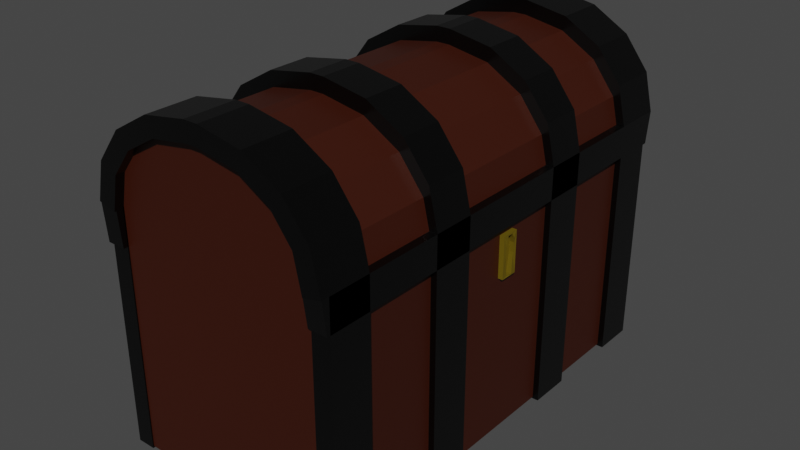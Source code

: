 # Source: Coffre_pirate.blend  (saved by Blender 3.5.10; exported with 4.5.12 LTS)
import bpy
from mathutils import Matrix  # noqa: F401  (used for matrix-valued properties, if any)

bpy.ops.wm.read_factory_settings(use_empty=True)
scene = bpy.context.scene
scene.name = 'Scene'

# ---- collections
col_collection = bpy.data.collections.new('Collection'); scene.collection.children.link(col_collection)

# ---- materials (node trees are filled in below, after node groups)
mat_material_004 = bpy.data.materials.new('Material.004')
mat_material_004.use_transparent_shadow = False
mat_material_003 = bpy.data.materials.new('Material.003')
mat_material_003.use_transparent_shadow = False
mat_material_005 = bpy.data.materials.new('Material.005')
mat_material_005.use_transparent_shadow = False

# ---- material node trees
mat_material_004.use_nodes = True; mat_material_004.node_tree.nodes.clear()
_N = mat_material_004.node_tree.nodes; _L = mat_material_004.node_tree.links
n0 = _N.new('ShaderNodeBsdfPrincipled'); n0.name = 'Principled BSDF'; n0.location = (10, 300)
n0.distribution = 'GGX'
n0.subsurface_method = 'RANDOM_WALK_SKIN'
n0.inputs[0].default_value = (0.04057, 0.005259, 0.0, 1.0)
n0.inputs[3].default_value = 1.45
n0.inputs[27].default_value = (0.0, 0.0, 0.0, 1.0)
n0.inputs[28].default_value = 1.0
n1 = _N.new('ShaderNodeOutputMaterial'); n1.name = 'Material Output'; n1.location = (300, 300)
_L.new(n0.outputs[0], n1.inputs[0])
n1.is_active_output = True
mat_material_003.use_nodes = True; mat_material_003.node_tree.nodes.clear()
_N = mat_material_003.node_tree.nodes; _L = mat_material_003.node_tree.links
n0 = _N.new('ShaderNodeBsdfPrincipled'); n0.name = 'Principled BSDF'; n0.location = (35, 297)
n0.distribution = 'GGX'
n0.subsurface_method = 'RANDOM_WALK_SKIN'
n0.inputs[0].default_value = (0.0, 0.0, 0.0, 1.0)
n0.inputs[2].default_value = 0.3045
n0.inputs[3].default_value = 1.45
n0.inputs[27].default_value = (0.0, 0.0, 0.0, 1.0)
n0.inputs[28].default_value = 1.0
n1 = _N.new('ShaderNodeOutputMaterial'); n1.name = 'Material Output'; n1.location = (325, 297)
_L.new(n0.outputs[0], n1.inputs[0])
n1.is_active_output = True
mat_material_005.use_nodes = True; mat_material_005.node_tree.nodes.clear()
_N = mat_material_005.node_tree.nodes; _L = mat_material_005.node_tree.links
n0 = _N.new('ShaderNodeBsdfPrincipled'); n0.name = 'Principled BSDF'; n0.location = (10, 300)
n0.distribution = 'GGX'
n0.subsurface_method = 'RANDOM_WALK_SKIN'
n0.inputs[0].default_value = (0.1856, 0.1283, 0.0, 1.0)
n0.inputs[1].default_value = 0.4409
n0.inputs[2].default_value = 0.7
n0.inputs[3].default_value = 1.45
n0.inputs[27].default_value = (0.0, 0.0, 0.0, 1.0)
n0.inputs[28].default_value = 1.0
n1 = _N.new('ShaderNodeOutputMaterial'); n1.name = 'Material Output'; n1.location = (300, 300)
_L.new(n0.outputs[0], n1.inputs[0])
n1.is_active_output = True

# ---- world
world_world = bpy.data.worlds.new('World'); scene.world = world_world
world_world.use_nodes = True; world_world.node_tree.nodes.clear()
_N = world_world.node_tree.nodes; _L = world_world.node_tree.links
n0 = _N.new('ShaderNodeOutputWorld'); n0.name = 'World Output'; n0.location = (300, 300)
n1 = _N.new('ShaderNodeBackground'); n1.name = 'Background'; n1.location = (10, 300)
n1.inputs[0].default_value = (0.05088, 0.05088, 0.05088, 1.0)
_L.new(n1.outputs[0], n0.inputs[0])
n0.is_active_output = True
world_world.color = (0.05088, 0.05088, 0.05088)
world_world.use_sun_shadow = False
world_world.sun_shadow_jitter_overblur = 0.0

# ---- meshes
me_cube_003 = bpy.data.meshes.new('Cube.003')
me_cube_003.from_pydata([(-1.0, -1.0, -1.0), (-1.0, -1.0, 1.0), (-1.0, 1.0, -1.0), (-1.0, 1.0, 1.0), (1.0, -1.0, -1.0), (1.0, -1.0, 1.0), (1.0, 1.0, -1.0), (1.0, 1.0, 1.0), (-0.05873, -1.0, 1.817), (-1.0, -1.0, 1.0), (-0.4189, -1.0, 1.755), (-0.7243, -1.0, 1.578), (-0.9283, -1.0, 1.313), (-1.0, 1.0, 1.0), (-0.05873, 1.0, 1.817), (-0.9283, 1.0, 1.313), (-0.7243, 1.0, 1.578), (-0.4189, 1.0, 1.755), (0.05873, 1.0, 1.817), (1.0, 1.0, 1.0), (0.4189, 1.0, 1.755), (0.7243, 1.0, 1.578), (0.9283, 1.0, 1.313), (1.0, -1.0, 1.0), (0.05873, -1.0, 1.817), (0.9283, -1.0, 1.313), (0.7243, -1.0, 1.578), (0.4189, -1.0, 1.755), (-1.0, 0.8182, -1.0), (-1.0, 0.6364, -1.0), (-1.0, 0.4545, -1.0), (-1.0, 0.2727, -1.0), (-1.0, 0.09091, -1.0), (-1.0, -0.09091, -1.0), (-1.0, -0.2727, -1.0), (-1.0, -0.4545, -1.0), (-1.0, -0.6364, -1.0), (-1.0, -0.8182, -1.0), (-1.0, -0.8182, 1.0), (-1.0, -0.6364, 1.0), (-1.0, -0.4545, 1.0), (-1.0, -0.2727, 1.0), (-1.0, -0.09091, 1.0), (-1.0, 0.09091, 1.0), (-1.0, 0.2727, 1.0), (-1.0, 0.4545, 1.0), (-1.0, 0.6364, 1.0), (-1.0, 0.8182, 1.0), (1.0, -0.8182, -1.0), (1.0, -0.6364, -1.0), (1.0, -0.4545, -1.0), (1.0, -0.2727, -1.0), (1.0, -0.09091, -1.0), (1.0, 0.09091, -1.0), (1.0, 0.2727, -1.0), (1.0, 0.4545, -1.0), (1.0, 0.6364, -1.0), (1.0, 0.8182, -1.0), (1.0, 0.8182, 1.0), (1.0, 0.6364, 1.0), (1.0, 0.4545, 1.0), (1.0, 0.2727, 1.0), (1.0, 0.09091, 1.0), (1.0, -0.09091, 1.0), (1.0, -0.2727, 1.0), (1.0, -0.4545, 1.0), (1.0, -0.6364, 1.0), (1.0, -0.8182, 1.0), (-0.05873, -0.8182, 1.817), (-0.05873, -0.6364, 1.817), (-0.05873, -0.4545, 1.817), (-0.05873, -0.2727, 1.817), (-0.05873, -0.09091, 1.817), (-0.05873, 0.09091, 1.817), (-0.05873, 0.2727, 1.817), (-0.05873, 0.4545, 1.817), (-0.05873, 0.6364, 1.817), (-0.05873, 0.8182, 1.817), (-0.4189, 0.8182, 1.755), (-0.4189, 0.6364, 1.755), (-0.4189, 0.4545, 1.755), (-0.4189, 0.2727, 1.755), (-0.4189, 0.09091, 1.755), (-0.4189, -0.09091, 1.755), (-0.4189, -0.2727, 1.755), (-0.4189, -0.4545, 1.755), (-0.4189, -0.6364, 1.755), (-0.4189, -0.8182, 1.755), (-0.7243, 0.8182, 1.578), (-0.7243, 0.6364, 1.578), (-0.7243, 0.4545, 1.578), (-0.7243, 0.2727, 1.578), (-0.7243, 0.09091, 1.578), (-0.7243, -0.09091, 1.578), (-0.7243, -0.2727, 1.578), (-0.7243, -0.4545, 1.578), (-0.7243, -0.6364, 1.578), (-0.7243, -0.8182, 1.578), (-0.9283, 0.8182, 1.313), (-0.9283, 0.6364, 1.313), (-0.9283, 0.4545, 1.313), (-0.9283, 0.2727, 1.313), (-0.9283, 0.09091, 1.313), (-0.9283, -0.09091, 1.313), (-0.9283, -0.2727, 1.313), (-0.9283, -0.4545, 1.313), (-0.9283, -0.6364, 1.313), (-0.9283, -0.8182, 1.313), (-1.0, 0.8182, 1.0), (-1.0, 0.6364, 1.0), (-1.0, 0.4545, 1.0), (-1.0, 0.2727, 1.0), (-1.0, 0.09091, 1.0), (-1.0, -0.09091, 1.0), (-1.0, -0.2727, 1.0), (-1.0, -0.4545, 1.0), (-1.0, -0.6364, 1.0), (-1.0, -0.8182, 1.0), (0.05873, 0.8182, 1.817), (0.05873, 0.6364, 1.817), (0.05873, 0.4545, 1.817), (0.05873, 0.2727, 1.817), (0.05873, 0.09091, 1.817), (0.05873, -0.09091, 1.817), (0.05873, -0.2727, 1.817), (0.05873, -0.4545, 1.817), (0.05873, -0.6364, 1.817), (0.05873, -0.8182, 1.817), (0.4189, -0.8182, 1.755), (0.4189, -0.6364, 1.755), (0.4189, -0.4545, 1.755), (0.4189, -0.2727, 1.755), (0.4189, -0.09091, 1.755), (0.4189, 0.09091, 1.755), (0.4189, 0.2727, 1.755), (0.4189, 0.4545, 1.755), (0.4189, 0.6364, 1.755), (0.4189, 0.8182, 1.755), (0.7243, -0.8182, 1.578), (0.7243, -0.6364, 1.578), (0.7243, -0.4545, 1.578), (0.7243, -0.2727, 1.578), (0.7243, -0.09091, 1.578), (0.7243, 0.09091, 1.578), (0.7243, 0.2727, 1.578), (0.7243, 0.4545, 1.578), (0.7243, 0.6364, 1.578), (0.7243, 0.8182, 1.578), (0.9283, -0.8182, 1.313), (0.9283, -0.6364, 1.313), (0.9283, -0.4545, 1.313), (0.9283, -0.2727, 1.313), (0.9283, -0.09091, 1.313), (0.9283, 0.09091, 1.313), (0.9283, 0.2727, 1.313), (0.9283, 0.4545, 1.313), (0.9283, 0.6364, 1.313), (0.9283, 0.8182, 1.313), (1.0, -0.8182, 1.0), (1.0, -0.6364, 1.0), (1.0, -0.4545, 1.0), (1.0, -0.2727, 1.0), (1.0, -0.09091, 1.0), (1.0, 0.09091, 1.0), (1.0, 0.2727, 1.0), (1.0, 0.4545, 1.0), (1.0, 0.6364, 1.0), (1.0, 0.8182, 1.0), (1.0, 0.04064, 0.3841), (1.0, 0.04064, 0.7404), (1.0, -0.04064, 0.7404), (1.0, -0.04064, 0.3841)], [], [(28, 47, 3, 2), (2, 3, 7, 6), (48, 67, 5, 4), (4, 5, 1, 0), (37, 48, 4, 0), (7, 3, 13, 15, 16, 17, 14, 18, 20, 21, 22, 19), (1, 5, 23, 25, 26, 27, 24, 8, 10, 11, 12, 9), (58, 7, 19, 167), (127, 68, 8, 24), (77, 14, 17, 78), (78, 17, 16, 88), (88, 16, 15, 98), (98, 15, 13, 108), (127, 24, 27, 128), (128, 27, 26, 138), (138, 26, 25, 148), (148, 25, 23, 158), (38, 1, 9, 117), (3, 47, 108, 13), (47, 46, 109, 108), (46, 45, 110, 109), (45, 44, 111, 110), (44, 43, 112, 111), (43, 42, 113, 112), (42, 41, 114, 113), (41, 40, 115, 114), (40, 39, 116, 115), (39, 38, 117, 116), (22, 157, 167, 19), (157, 156, 166, 167), (156, 155, 165, 166), (155, 154, 164, 165), (154, 153, 163, 164), (153, 152, 162, 163), (152, 151, 161, 162), (151, 150, 160, 161), (150, 149, 159, 160), (149, 148, 158, 159), (21, 147, 157, 22), (147, 146, 156, 157), (146, 145, 155, 156), (145, 144, 154, 155), (144, 143, 153, 154), (143, 142, 152, 153), (142, 141, 151, 152), (141, 140, 150, 151), (140, 139, 149, 150), (139, 138, 148, 149), (20, 137, 147, 21), (137, 136, 146, 147), (136, 135, 145, 146), (135, 134, 144, 145), (134, 133, 143, 144), (133, 132, 142, 143), (132, 131, 141, 142), (131, 130, 140, 141), (130, 129, 139, 140), (129, 128, 138, 139), (18, 118, 137, 20), (118, 119, 136, 137), (119, 120, 135, 136), (120, 121, 134, 135), (121, 122, 133, 134), (122, 123, 132, 133), (123, 124, 131, 132), (124, 125, 130, 131), (125, 126, 129, 130), (126, 127, 128, 129), (12, 107, 117, 9), (107, 106, 116, 117), (106, 105, 115, 116), (105, 104, 114, 115), (104, 103, 113, 114), (103, 102, 112, 113), (102, 101, 111, 112), (101, 100, 110, 111), (100, 99, 109, 110), (99, 98, 108, 109), (11, 97, 107, 12), (97, 96, 106, 107), (96, 95, 105, 106), (95, 94, 104, 105), (94, 93, 103, 104), (93, 92, 102, 103), (92, 91, 101, 102), (91, 90, 100, 101), (90, 89, 99, 100), (89, 88, 98, 99), (10, 87, 97, 11), (87, 86, 96, 97), (86, 85, 95, 96), (85, 84, 94, 95), (84, 83, 93, 94), (83, 82, 92, 93), (82, 81, 91, 92), (81, 80, 90, 91), (80, 79, 89, 90), (79, 78, 88, 89), (8, 68, 87, 10), (68, 69, 86, 87), (69, 70, 85, 86), (70, 71, 84, 85), (71, 72, 83, 84), (72, 73, 82, 83), (73, 74, 81, 82), (74, 75, 80, 81), (75, 76, 79, 80), (76, 77, 78, 79), (18, 14, 77, 118), (118, 77, 76, 119), (119, 76, 75, 120), (120, 75, 74, 121), (121, 74, 73, 122), (122, 73, 72, 123), (123, 72, 71, 124), (124, 71, 70, 125), (125, 70, 69, 126), (126, 69, 68, 127), (5, 67, 158, 23), (67, 66, 159, 158), (66, 65, 160, 159), (65, 64, 161, 160), (64, 63, 162, 161), (63, 62, 163, 162), (62, 61, 164, 163), (61, 60, 165, 164), (60, 59, 166, 165), (59, 58, 167, 166), (2, 6, 57, 28), (28, 57, 56, 29), (29, 56, 55, 30), (30, 55, 54, 31), (31, 54, 53, 32), (32, 53, 52, 33), (33, 52, 51, 34), (34, 51, 50, 35), (35, 50, 49, 36), (36, 49, 48, 37), (6, 7, 58, 57), (57, 58, 59, 56), (56, 59, 60, 55), (55, 60, 61, 54), (54, 61, 62, 53), (52, 63, 64, 51), (51, 64, 65, 50), (50, 65, 66, 49), (49, 66, 67, 48), (0, 1, 38, 37), (37, 38, 39, 36), (36, 39, 40, 35), (35, 40, 41, 34), (34, 41, 42, 33), (33, 42, 43, 32), (32, 43, 44, 31), (31, 44, 45, 30), (30, 45, 46, 29), (29, 46, 47, 28), (53, 62, 169, 168), (62, 63, 170, 169), (63, 52, 171, 170), (52, 53, 168, 171)])
_uv = me_cube_003.uv_layers.new(name='UVMap')
_uv.uv.foreach_set('vector', [0.375, 0.2273, 0.625, 0.2273, 0.625, 0.25, 0.375, 0.25, 0.375, 0.25, 0.625, 0.25, 0.625, 0.5, 0.375, 0.5, 0.375, 0.7273, 0.625, 0.7273, 0.625, 0.75, 0.375, 0.75, 0.375, 0.75, 0.625, 0.75, 0.625, 1.0, 0.375, 1.0, 0.125, 0.7273, 0.375, 0.7273, 0.375, 0.75, 0.125, 0.75, 0.625, 0.5, 0.625, 0.25, 0.625, 0.25, 0.625, 0.259, 0.625, 0.2845, 0.625, 0.3226, 0.625, 0.3677, 0.625, 0.3823, 0.625, 0.4274, 0.625, 0.4655, 0.625, 0.491, 0.625, 0.5, 0.625, 1.0, 0.625, 0.75, 0.625, 0.75, 0.625, 0.759, 0.625, 0.7845, 0.625, 0.8226, 0.625, 0.8677, 0.625, 0.8823, 0.625, 0.9274, 0.625, 0.9655, 0.625, 0.991, 0.625, 1.0, 0.625, 0.5227, 0.625, 0.5, 0.625, 0.5, 0.625, 0.5227, 0.7427, 0.7273, 0.7573, 0.7273, 0.7573, 0.75, 0.7427, 0.75, 0.7573, 0.5227, 0.7573, 0.5, 0.8024, 0.5, 0.8024, 0.5227, 0.8024, 0.5227, 0.8024, 0.5, 0.875, 0.5, 0.875, 0.5227, 0.625, 0.2273, 0.625, 0.25, 0.625, 0.25, 0.625, 0.2273, 0.625, 0.2273, 0.625, 0.25, 0.625, 0.25, 0.625, 0.2273, 0.7427, 0.7273, 0.7427, 0.75, 0.6976, 0.75, 0.6976, 0.7273, 0.6976, 0.7273, 0.6976, 0.75, 0.625, 0.75, 0.625, 0.7273, 0.625, 0.7273, 0.625, 0.75, 0.625, 0.75, 0.625, 0.7273, 0.625, 0.7273, 0.625, 0.75, 0.625, 0.75, 0.625, 0.7273, 0.625, 0.02273, 0.625, 0.0, 0.625, 0.0, 0.625, 0.02273, 0.625, 0.25, 0.625, 0.2273, 0.625, 0.2273, 0.625, 0.25, 0.625, 0.2273, 0.625, 0.2045, 0.625, 0.2045, 0.625, 0.2273, 0.625, 0.2045, 0.625, 0.1818, 0.625, 0.1818, 0.625, 0.2045, 0.625, 0.1818, 0.625, 0.1591, 0.625, 0.1591, 0.625, 0.1818, 0.625, 0.1591, 0.625, 0.1364, 0.625, 0.1364, 0.625, 0.1591, 0.625, 0.1364, 0.625, 0.1136, 0.625, 0.1136, 0.625, 0.1364, 0.625, 0.1136, 0.625, 0.09091, 0.625, 0.09091, 0.625, 0.1136, 0.625, 0.09091, 0.625, 0.06818, 0.625, 0.06818, 0.625, 0.09091, 0.625, 0.06818, 0.625, 0.04545, 0.625, 0.04545, 0.625, 0.06818, 0.625, 0.04545, 0.625, 0.02273, 0.625, 0.02273, 0.625, 0.04545, 0.625, 0.5, 0.625, 0.5227, 0.625, 0.5227, 0.625, 0.5, 0.625, 0.5227, 0.625, 0.5455, 0.625, 0.5455, 0.625, 0.5227, 0.625, 0.5455, 0.625, 0.5682, 0.625, 0.5682, 0.625, 0.5455, 0.625, 0.5682, 0.625, 0.5909, 0.625, 0.5909, 0.625, 0.5682, 0.625, 0.5909, 0.625, 0.6136, 0.625, 0.6136, 0.625, 0.5909, 0.625, 0.6136, 0.625, 0.6364, 0.625, 0.6364, 0.625, 0.6136, 0.625, 0.6364, 0.625, 0.6591, 0.625, 0.6591, 0.625, 0.6364, 0.625, 0.6591, 0.625, 0.6818, 0.625, 0.6818, 0.625, 0.6591, 0.625, 0.6818, 0.625, 0.7045, 0.625, 0.7045, 0.625, 0.6818, 0.625, 0.7045, 0.625, 0.7273, 0.625, 0.7273, 0.625, 0.7045, 0.625, 0.5, 0.625, 0.5227, 0.625, 0.5227, 0.625, 0.5, 0.625, 0.5227, 0.625, 0.5455, 0.625, 0.5455, 0.625, 0.5227, 0.625, 0.5455, 0.625, 0.5682, 0.625, 0.5682, 0.625, 0.5455, 0.625, 0.5682, 0.625, 0.5909, 0.625, 0.5909, 0.625, 0.5682, 0.625, 0.5909, 0.625, 0.6136, 0.625, 0.6136, 0.625, 0.5909, 0.625, 0.6136, 0.625, 0.6364, 0.625, 0.6364, 0.625, 0.6136, 0.625, 0.6364, 0.625, 0.6591, 0.625, 0.6591, 0.625, 0.6364, 0.625, 0.6591, 0.625, 0.6818, 0.625, 0.6818, 0.625, 0.6591, 0.625, 0.6818, 0.625, 0.7045, 0.625, 0.7045, 0.625, 0.6818, 0.625, 0.7045, 0.625, 0.7273, 0.625, 0.7273, 0.625, 0.7045, 0.6976, 0.5, 0.6976, 0.5227, 0.625, 0.5227, 0.625, 0.5, 0.6976, 0.5227, 0.6976, 0.5455, 0.625, 0.5455, 0.625, 0.5227, 0.6976, 0.5455, 0.6976, 0.5682, 0.625, 0.5682, 0.625, 0.5455, 0.6976, 0.5682, 0.6976, 0.5909, 0.625, 0.5909, 0.625, 0.5682, 0.6976, 0.5909, 0.6976, 0.6136, 0.625, 0.6136, 0.625, 0.5909, 0.6976, 0.6136, 0.6976, 0.6364, 0.625, 0.6364, 0.625, 0.6136, 0.6976, 0.6364, 0.6976, 0.6591, 0.625, 0.6591, 0.625, 0.6364, 0.6976, 0.6591, 0.6976, 0.6818, 0.625, 0.6818, 0.625, 0.6591, 0.6976, 0.6818, 0.6976, 0.7045, 0.625, 0.7045, 0.625, 0.6818, 0.6976, 0.7045, 0.6976, 0.7273, 0.625, 0.7273, 0.625, 0.7045, 0.7427, 0.5, 0.7427, 0.5227, 0.6976, 0.5227, 0.6976, 0.5, 0.7427, 0.5227, 0.7427, 0.5455, 0.6976, 0.5455, 0.6976, 0.5227, 0.7427, 0.5455, 0.7427, 0.5682, 0.6976, 0.5682, 0.6976, 0.5455, 0.7427, 0.5682, 0.7427, 0.5909, 0.6976, 0.5909, 0.6976, 0.5682, 0.7427, 0.5909, 0.7427, 0.6136, 0.6976, 0.6136, 0.6976, 0.5909, 0.7427, 0.6136, 0.7427, 0.6364, 0.6976, 0.6364, 0.6976, 0.6136, 0.7427, 0.6364, 0.7427, 0.6591, 0.6976, 0.6591, 0.6976, 0.6364, 0.7427, 0.6591, 0.7427, 0.6818, 0.6976, 0.6818, 0.6976, 0.6591, 0.7427, 0.6818, 0.7427, 0.7045, 0.6976, 0.7045, 0.6976, 0.6818, 0.7427, 0.7045, 0.7427, 0.7273, 0.6976, 0.7273, 0.6976, 0.7045, 0.625, 0.0, 0.625, 0.02273, 0.625, 0.02273, 0.625, 0.0, 0.625, 0.02273, 0.625, 0.04545, 0.625, 0.04545, 0.625, 0.02273, 0.625, 0.04545, 0.625, 0.06818, 0.625, 0.06818, 0.625, 0.04545, 0.625, 0.06818, 0.625, 0.09091, 0.625, 0.09091, 0.625, 0.06818, 0.625, 0.09091, 0.625, 0.1136, 0.625, 0.1136, 0.625, 0.09091, 0.625, 0.1136, 0.625, 0.1364, 0.625, 0.1364, 0.625, 0.1136, 0.625, 0.1364, 0.625, 0.1591, 0.625, 0.1591, 0.625, 0.1364, 0.625, 0.1591, 0.625, 0.1818, 0.625, 0.1818, 0.625, 0.1591, 0.625, 0.1818, 0.625, 0.2045, 0.625, 0.2045, 0.625, 0.1818, 0.625, 0.2045, 0.625, 0.2273, 0.625, 0.2273, 0.625, 0.2045, 0.625, 0.0, 0.625, 0.02273, 0.625, 0.02273, 0.625, 0.0, 0.625, 0.02273, 0.625, 0.04545, 0.625, 0.04545, 0.625, 0.02273, 0.625, 0.04545, 0.625, 0.06818, 0.625, 0.06818, 0.625, 0.04545, 0.625, 0.06818, 0.625, 0.09091, 0.625, 0.09091, 0.625, 0.06818, 0.625, 0.09091, 0.625, 0.1136, 0.625, 0.1136, 0.625, 0.09091, 0.625, 0.1136, 0.625, 0.1364, 0.625, 0.1364, 0.625, 0.1136, 0.625, 0.1364, 0.625, 0.1591, 0.625, 0.1591, 0.625, 0.1364, 0.625, 0.1591, 0.625, 0.1818, 0.625, 0.1818, 0.625, 0.1591, 0.625, 0.1818, 0.625, 0.2045, 0.625, 0.2045, 0.625, 0.1818, 0.625, 0.2045, 0.625, 0.2273, 0.625, 0.2273, 0.625, 0.2045, 0.8024, 0.75, 0.8024, 0.7273, 0.875, 0.7273, 0.875, 0.75, 0.8024, 0.7273, 0.8024, 0.7045, 0.875, 0.7045, 0.875, 0.7273, 0.8024, 0.7045, 0.8024, 0.6818, 0.875, 0.6818, 0.875, 0.7045, 0.8024, 0.6818, 0.8024, 0.6591, 0.875, 0.6591, 0.875, 0.6818, 0.8024, 0.6591, 0.8024, 0.6364, 0.875, 0.6364, 0.875, 0.6591, 0.8024, 0.6364, 0.8024, 0.6136, 0.875, 0.6136, 0.875, 0.6364, 0.8024, 0.6136, 0.8024, 0.5909, 0.875, 0.5909, 0.875, 0.6136, 0.8024, 0.5909, 0.8024, 0.5682, 0.875, 0.5682, 0.875, 0.5909, 0.8024, 0.5682, 0.8024, 0.5455, 0.875, 0.5455, 0.875, 0.5682, 0.8024, 0.5455, 0.8024, 0.5227, 0.875, 0.5227, 0.875, 0.5455, 0.7573, 0.75, 0.7573, 0.7273, 0.8024, 0.7273, 0.8024, 0.75, 0.7573, 0.7273, 0.7573, 0.7045, 0.8024, 0.7045, 0.8024, 0.7273, 0.7573, 0.7045, 0.7573, 0.6818, 0.8024, 0.6818, 0.8024, 0.7045, 0.7573, 0.6818, 0.7573, 0.6591, 0.8024, 0.6591, 0.8024, 0.6818, 0.7573, 0.6591, 0.7573, 0.6364, 0.8024, 0.6364, 0.8024, 0.6591, 0.7573, 0.6364, 0.7573, 0.6136, 0.8024, 0.6136, 0.8024, 0.6364, 0.7573, 0.6136, 0.7573, 0.5909, 0.8024, 0.5909, 0.8024, 0.6136, 0.7573, 0.5909, 0.7573, 0.5682, 0.8024, 0.5682, 0.8024, 0.5909, 0.7573, 0.5682, 0.7573, 0.5455, 0.8024, 0.5455, 0.8024, 0.5682, 0.7573, 0.5455, 0.7573, 0.5227, 0.8024, 0.5227, 0.8024, 0.5455, 0.7427, 0.5, 0.7573, 0.5, 0.7573, 0.5227, 0.7427, 0.5227, 0.7427, 0.5227, 0.7573, 0.5227, 0.7573, 0.5455, 0.7427, 0.5455, 0.7427, 0.5455, 0.7573, 0.5455, 0.7573, 0.5682, 0.7427, 0.5682, 0.7427, 0.5682, 0.7573, 0.5682, 0.7573, 0.5909, 0.7427, 0.5909, 0.7427, 0.5909, 0.7573, 0.5909, 0.7573, 0.6136, 0.7427, 0.6136, 0.7427, 0.6136, 0.7573, 0.6136, 0.7573, 0.6364, 0.7427, 0.6364, 0.7427, 0.6364, 0.7573, 0.6364, 0.7573, 0.6591, 0.7427, 0.6591, 0.7427, 0.6591, 0.7573, 0.6591, 0.7573, 0.6818, 0.7427, 0.6818, 0.7427, 0.6818, 0.7573, 0.6818, 0.7573, 0.7045, 0.7427, 0.7045, 0.7427, 0.7045, 0.7573, 0.7045, 0.7573, 0.7273, 0.7427, 0.7273, 0.625, 0.75, 0.625, 0.7273, 0.625, 0.7273, 0.625, 0.75, 0.625, 0.7273, 0.625, 0.7045, 0.625, 0.7045, 0.625, 0.7273, 0.625, 0.7045, 0.625, 0.6818, 0.625, 0.6818, 0.625, 0.7045, 0.625, 0.6818, 0.625, 0.6591, 0.625, 0.6591, 0.625, 0.6818, 0.625, 0.6591, 0.625, 0.6364, 0.625, 0.6364, 0.625, 0.6591, 0.625, 0.6364, 0.625, 0.6136, 0.625, 0.6136, 0.625, 0.6364, 0.625, 0.6136, 0.625, 0.5909, 0.625, 0.5909, 0.625, 0.6136, 0.625, 0.5909, 0.625, 0.5682, 0.625, 0.5682, 0.625, 0.5909, 0.625, 0.5682, 0.625, 0.5455, 0.625, 0.5455, 0.625, 0.5682, 0.625, 0.5455, 0.625, 0.5227, 0.625, 0.5227, 0.625, 0.5455, 0.125, 0.5, 0.375, 0.5, 0.375, 0.5227, 0.125, 0.5227, 0.125, 0.5227, 0.375, 0.5227, 0.375, 0.5455, 0.125, 0.5455, 0.125, 0.5455, 0.375, 0.5455, 0.375, 0.5682, 0.125, 0.5682, 0.125, 0.5682, 0.375, 0.5682, 0.375, 0.5909, 0.125, 0.5909, 0.125, 0.5909, 0.375, 0.5909, 0.375, 0.6136, 0.125, 0.6136, 0.125, 0.6136, 0.375, 0.6136, 0.375, 0.6364, 0.125, 0.6364, 0.125, 0.6364, 0.375, 0.6364, 0.375, 0.6591, 0.125, 0.6591, 0.125, 0.6591, 0.375, 0.6591, 0.375, 0.6818, 0.125, 0.6818, 0.125, 0.6818, 0.375, 0.6818, 0.375, 0.7045, 0.125, 0.7045, 0.125, 0.7045, 0.375, 0.7045, 0.375, 0.7273, 0.125, 0.7273, 0.375, 0.5, 0.625, 0.5, 0.625, 0.5227, 0.375, 0.5227, 0.375, 0.5227, 0.625, 0.5227, 0.625, 0.5455, 0.375, 0.5455, 0.375, 0.5455, 0.625, 0.5455, 0.625, 0.5682, 0.375, 0.5682, 0.375, 0.5682, 0.625, 0.5682, 0.625, 0.5909, 0.375, 0.5909, 0.375, 0.5909, 0.625, 0.5909, 0.625, 0.6136, 0.375, 0.6136, 0.375, 0.6364, 0.625, 0.6364, 0.625, 0.6591, 0.375, 0.6591, 0.375, 0.6591, 0.625, 0.6591, 0.625, 0.6818, 0.375, 0.6818, 0.375, 0.6818, 0.625, 0.6818, 0.625, 0.7045, 0.375, 0.7045, 0.375, 0.7045, 0.625, 0.7045, 0.625, 0.7273, 0.375, 0.7273, 0.375, 0.0, 0.625, 0.0, 0.625, 0.02273, 0.375, 0.02273, 0.375, 0.02273, 0.625, 0.02273, 0.625, 0.04545, 0.375, 0.04545, 0.375, 0.04545, 0.625, 0.04545, 0.625, 0.06818, 0.375, 0.06818, 0.375, 0.06818, 0.625, 0.06818, 0.625, 0.09091, 0.375, 0.09091, 0.375, 0.09091, 0.625, 0.09091, 0.625, 0.1136, 0.375, 0.1136, 0.375, 0.1136, 0.625, 0.1136, 0.625, 0.1364, 0.375, 0.1364, 0.375, 0.1364, 0.625, 0.1364, 0.625, 0.1591, 0.375, 0.1591, 0.375, 0.1591, 0.625, 0.1591, 0.625, 0.1818, 0.375, 0.1818, 0.375, 0.1818, 0.625, 0.1818, 0.625, 0.2045, 0.375, 0.2045, 0.375, 0.2045, 0.625, 0.2045, 0.625, 0.2273, 0.375, 0.2273, 0.375, 0.6136, 0.625, 0.6136, 0.6187, 0.6199, 0.3813, 0.6199, 0.625, 0.6136, 0.625, 0.6364, 0.6187, 0.6301, 0.6187, 0.6199, 0.625, 0.6364, 0.375, 0.6364, 0.3813, 0.6301, 0.6187, 0.6301, 0.375, 0.6364, 0.375, 0.6136, 0.3813, 0.6199, 0.3813, 0.6301])
me_cube_003.materials.append(mat_material_004)
me_cube_003.update()
me_cube_004 = bpy.data.meshes.new('Cube.004')
me_cube_004.from_pydata([(-1.05, -1.005, -1.015), (-1.05, -1.005, 1.084), (1.05, -1.005, -1.015), (1.05, -1.005, 1.084), (-0.06164, -1.005, 1.942), (-1.05, -1.005, 1.084), (-0.4397, -1.005, 1.876), (-0.7602, -1.005, 1.69), (-0.9743, -1.005, 1.412), (1.05, -1.005, 1.084), (0.06164, -1.005, 1.942), (0.9743, -1.005, 1.412), (0.7602, -1.005, 1.69), (0.4397, -1.005, 1.876), (-1.05, -0.8137, -1.015), (-1.05, -0.8137, 1.084), (1.05, -0.8137, -1.015), (1.05, -0.8137, 1.084), (-0.06164, -0.8137, 1.942), (-0.4397, -0.8137, 1.876), (-0.7602, -0.8137, 1.69), (-0.9743, -0.8137, 1.412), (-1.05, -0.8137, 1.084), (0.06164, -0.8137, 1.942), (0.4397, -0.8137, 1.876), (0.7602, -0.8137, 1.69), (0.9743, -0.8137, 1.412), (1.05, -0.8137, 1.084), (-1.05, -0.4604, -1.015), (-1.05, -0.4604, 1.084), (1.05, -0.4604, -1.015), (1.05, -0.4604, 1.084), (-0.06164, -0.4604, 1.942), (-1.05, -0.4604, 1.084), (-0.4397, -0.4604, 1.876), (-0.7602, -0.4604, 1.69), (-0.9743, -0.4604, 1.412), (1.05, -0.4604, 1.084), (0.06164, -0.4604, 1.942), (0.9743, -0.4604, 1.412), (0.7602, -0.4604, 1.69), (0.4397, -0.4604, 1.876), (-1.05, -0.2696, -1.015), (-1.05, -0.2696, 1.084), (1.05, -0.2696, -1.015), (1.05, -0.2696, 1.084), (-0.06164, -0.2696, 1.942), (-0.4397, -0.2696, 1.876), (-0.7602, -0.2696, 1.69), (-0.9743, -0.2696, 1.412), (-1.05, -0.2696, 1.084), (0.06164, -0.2696, 1.942), (0.4397, -0.2696, 1.876), (0.7602, -0.2696, 1.69), (0.9743, -0.2696, 1.412), (1.05, -0.2696, 1.084), (-1.05, 0.2705, -1.015), (-1.05, 0.2705, 1.084), (1.05, 0.2705, -1.015), (1.05, 0.2705, 1.084), (-0.06164, 0.2705, 1.942), (-1.05, 0.2705, 1.084), (-0.4397, 0.2705, 1.876), (-0.7602, 0.2705, 1.69), (-0.9743, 0.2705, 1.412), (1.05, 0.2705, 1.084), (0.06164, 0.2705, 1.942), (0.9743, 0.2705, 1.412), (0.7602, 0.2705, 1.69), (0.4397, 0.2705, 1.876), (-1.05, 0.4613, -1.015), (-1.05, 0.4613, 1.084), (1.05, 0.4613, -1.015), (1.05, 0.4613, 1.084), (-0.06164, 0.4613, 1.942), (-0.4397, 0.4613, 1.876), (-0.7602, 0.4613, 1.69), (-0.9743, 0.4613, 1.412), (-1.05, 0.4613, 1.084), (0.06164, 0.4613, 1.942), (0.4397, 0.4613, 1.876), (0.7602, 0.4613, 1.69), (0.9743, 0.4613, 1.412), (1.05, 0.4613, 1.084), (-1.05, 0.8129, -1.015), (-1.05, 0.8129, 1.084), (1.05, 0.8129, -1.015), (1.05, 0.8129, 1.084), (-0.06164, 0.8129, 1.942), (-1.05, 0.8129, 1.084), (-0.4397, 0.8129, 1.876), (-0.7602, 0.8129, 1.69), (-0.9743, 0.8129, 1.412), (1.05, 0.8129, 1.084), (0.06164, 0.8129, 1.942), (0.9743, 0.8129, 1.412), (0.7602, 0.8129, 1.69), (0.4397, 0.8129, 1.876), (-1.05, 1.004, -1.015), (-1.05, 1.004, 1.084), (1.05, 1.004, -1.015), (1.05, 1.004, 1.084), (-0.06164, 1.004, 1.942), (-0.4397, 1.004, 1.876), (-0.7602, 1.004, 1.69), (-0.9743, 1.004, 1.412), (-1.05, 1.004, 1.084), (0.06164, 1.004, 1.942), (0.4397, 1.004, 1.876), (0.7602, 1.004, 1.69), (0.9743, 1.004, 1.412), (1.05, 1.004, 1.084), (1.05, 0.8129, 0.8116), (1.05, 1.004, 0.8116), (1.05, -1.003, 1.084), (1.05, -1.003, 0.8116), (-1.05, 0.8129, 0.7498), (-1.05, 0.8129, -0.1358), (-1.05, 0.8129, -0.4903), (-1.05, 1.004, -0.4903), (-1.05, 1.004, -0.1358), (-1.05, 1.004, 0.7498), (-1.05, -0.9996, 1.084), (-1.05, -0.9996, 0.7498), (-1.05, -0.9963, -0.1358), (-1.05, -0.9963, -0.4903), (-1.05, 1.046, 1.084), (1.05, 1.046, 1.084), (-0.06164, 1.046, 1.942), (-0.4397, 1.046, 1.876), (-0.7602, 1.046, 1.69), (-0.9743, 1.046, 1.412), (-1.05, 1.046, 1.084), (0.06164, 1.046, 1.942), (0.4397, 1.046, 1.876), (0.7602, 1.046, 1.69), (0.9743, 1.046, 1.412), (1.05, 1.046, 1.084), (1.05, 1.025, 0.8116), (-1.05, 1.025, 0.7498), (-0.06164, -1.041, 1.942), (-1.05, -1.041, 1.084), (-0.4397, -1.041, 1.876), (-0.7602, -1.041, 1.69), (-0.9743, -1.041, 1.412), (1.05, -1.041, 1.084), (0.06164, -1.041, 1.942), (0.9743, -1.041, 1.412), (0.7602, -1.041, 1.69), (0.4397, -1.041, 1.876), (1.05, -1.04, 1.084), (1.05, -1.02, 0.8116), (-1.05, -1.036, 1.084), (-1.05, -1.024, 0.7498)], [], [(16, 17, 3, 2), (23, 18, 4, 10), (23, 10, 13, 24), (24, 13, 12, 25), (25, 12, 11, 26), (26, 11, 9, 27), (8, 21, 22, 5), (7, 20, 21, 8), (6, 19, 20, 7), (4, 18, 19, 6), (0, 1, 15, 14), (44, 45, 31, 30), (51, 46, 32, 38), (51, 38, 41, 52), (52, 41, 40, 53), (53, 40, 39, 54), (54, 39, 37, 55), (36, 49, 50, 33), (35, 48, 49, 36), (34, 47, 48, 35), (32, 46, 47, 34), (28, 29, 43, 42), (72, 73, 59, 58), (79, 74, 60, 66), (79, 66, 69, 80), (80, 69, 68, 81), (81, 68, 67, 82), (82, 67, 65, 83), (64, 77, 78, 61), (63, 76, 77, 64), (62, 75, 76, 63), (60, 74, 75, 62), (56, 57, 71, 70), (113, 101, 87, 112), (107, 102, 88, 94), (107, 94, 97, 108), (108, 97, 96, 109), (109, 96, 95, 110), (110, 95, 93, 111), (92, 105, 106, 89), (91, 104, 105, 92), (90, 103, 104, 91), (88, 102, 103, 90), (116, 85, 99, 121), (100, 113, 112, 86), (112, 87, 114, 115), (84, 118, 119, 98), (118, 117, 120, 119), (117, 116, 121, 120), (85, 116, 123, 122), (117, 118, 125, 124), (106, 105, 131, 132), (109, 110, 136, 135), (102, 107, 133, 128), (105, 104, 130, 131), (101, 113, 138, 127), (108, 109, 135, 134), (104, 103, 129, 130), (107, 108, 134, 133), (121, 99, 126, 139), (110, 111, 137, 136), (103, 102, 128, 129), (8, 5, 141, 144), (10, 4, 140, 146), (12, 13, 149, 148), (4, 6, 142, 140), (115, 114, 150, 151), (7, 8, 144, 143), (11, 12, 148, 147), (9, 11, 147, 145), (122, 123, 153, 152), (6, 7, 143, 142), (13, 10, 146, 149)])
_uv = me_cube_004.uv_layers.new(name='UVMap')
_uv.uv.foreach_set('vector', [0.375, 0.7273, 0.625, 0.7273, 0.625, 0.75, 0.375, 0.75, 0.7427, 0.7273, 0.7573, 0.7273, 0.7573, 0.75, 0.7427, 0.75, 0.7427, 0.7273, 0.7427, 0.75, 0.6976, 0.75, 0.6976, 0.7273, 0.6976, 0.7273, 0.6976, 0.75, 0.625, 0.75, 0.625, 0.7273, 0.625, 0.7273, 0.625, 0.75, 0.625, 0.75, 0.625, 0.7273, 0.625, 0.7273, 0.625, 0.75, 0.625, 0.75, 0.625, 0.7273, 0.625, 0.0, 0.625, 0.02273, 0.625, 0.02273, 0.625, 0.0, 0.625, 0.0, 0.625, 0.02273, 0.625, 0.02273, 0.625, 0.0, 0.8024, 0.75, 0.8024, 0.7273, 0.875, 0.7273, 0.875, 0.75, 0.7573, 0.75, 0.7573, 0.7273, 0.8024, 0.7273, 0.8024, 0.75, 0.375, 0.0, 0.625, 0.0, 0.625, 0.02273, 0.375, 0.02273, 0.375, 0.7273, 0.625, 0.7273, 0.625, 0.75, 0.375, 0.75, 0.7427, 0.7273, 0.7573, 0.7273, 0.7573, 0.75, 0.7427, 0.75, 0.7427, 0.7273, 0.7427, 0.75, 0.6976, 0.75, 0.6976, 0.7273, 0.6976, 0.7273, 0.6976, 0.75, 0.625, 0.75, 0.625, 0.7273, 0.625, 0.7273, 0.625, 0.75, 0.625, 0.75, 0.625, 0.7273, 0.625, 0.7273, 0.625, 0.75, 0.625, 0.75, 0.625, 0.7273, 0.625, 0.0, 0.625, 0.02273, 0.625, 0.02273, 0.625, 0.0, 0.625, 0.0, 0.625, 0.02273, 0.625, 0.02273, 0.625, 0.0, 0.8024, 0.75, 0.8024, 0.7273, 0.875, 0.7273, 0.875, 0.75, 0.7573, 0.75, 0.7573, 0.7273, 0.8024, 0.7273, 0.8024, 0.75, 0.375, 0.0, 0.625, 0.0, 0.625, 0.02273, 0.375, 0.02273, 0.375, 0.7273, 0.625, 0.7273, 0.625, 0.75, 0.375, 0.75, 0.7427, 0.7273, 0.7573, 0.7273, 0.7573, 0.75, 0.7427, 0.75, 0.7427, 0.7273, 0.7427, 0.75, 0.6976, 0.75, 0.6976, 0.7273, 0.6976, 0.7273, 0.6976, 0.75, 0.625, 0.75, 0.625, 0.7273, 0.625, 0.7273, 0.625, 0.75, 0.625, 0.75, 0.625, 0.7273, 0.625, 0.7273, 0.625, 0.75, 0.625, 0.75, 0.625, 0.7273, 0.625, 0.0, 0.625, 0.02273, 0.625, 0.02273, 0.625, 0.0, 0.625, 0.0, 0.625, 0.02273, 0.625, 0.02273, 0.625, 0.0, 0.8024, 0.75, 0.8024, 0.7273, 0.875, 0.7273, 0.875, 0.75, 0.7573, 0.75, 0.7573, 0.7273, 0.8024, 0.7273, 0.8024, 0.75, 0.375, 0.0, 0.625, 0.0, 0.625, 0.02273, 0.375, 0.02273, 0.5926, 0.7273, 0.625, 0.7273, 0.625, 0.75, 0.5926, 0.75, 0.7427, 0.7273, 0.7573, 0.7273, 0.7573, 0.75, 0.7427, 0.75, 0.7427, 0.7273, 0.7427, 0.75, 0.6976, 0.75, 0.6976, 0.7273, 0.6976, 0.7273, 0.6976, 0.75, 0.625, 0.75, 0.625, 0.7273, 0.625, 0.7273, 0.625, 0.75, 0.625, 0.75, 0.625, 0.7273, 0.625, 0.7273, 0.625, 0.75, 0.625, 0.75, 0.625, 0.7273, 0.625, 0.0, 0.625, 0.02273, 0.625, 0.02273, 0.625, 0.0, 0.625, 0.0, 0.625, 0.02273, 0.625, 0.02273, 0.625, 0.0, 0.8024, 0.75, 0.8024, 0.7273, 0.875, 0.7273, 0.875, 0.75, 0.7573, 0.75, 0.7573, 0.7273, 0.8024, 0.7273, 0.8024, 0.75, 0.5625, 0.0, 0.625, 0.0, 0.625, 0.02273, 0.5625, 0.02273, 0.375, 0.7273, 0.5926, 0.7273, 0.5926, 0.75, 0.375, 0.75, 0.5926, 0.75, 0.625, 0.75, 0.625, 0.75, 0.5926, 0.75, 0.375, 0.0, 0.4375, 0.0, 0.4375, 0.02273, 0.375, 0.02273, 0.4375, 0.0, 0.5, 0.0, 0.5, 0.02273, 0.4375, 0.02273, 0.5, 0.0, 0.5625, 0.0, 0.5625, 0.02273, 0.5, 0.02273, 0.625, 0.0, 0.5625, 0.0, 0.5625, 0.0, 0.625, 0.0, 0.5, 0.0, 0.4375, 0.0, 0.4375, 0.0, 0.5, 0.0, 0.625, 0.02273, 0.625, 0.02273, 0.625, 0.02273, 0.625, 0.02273, 0.625, 0.7273, 0.625, 0.7273, 0.625, 0.7273, 0.625, 0.7273, 0.7573, 0.7273, 0.7427, 0.7273, 0.7427, 0.7273, 0.7573, 0.7273, 0.625, 0.02273, 0.625, 0.02273, 0.625, 0.02273, 0.625, 0.02273, 0.625, 0.7273, 0.5926, 0.7273, 0.5926, 0.7273, 0.625, 0.7273, 0.6976, 0.7273, 0.625, 0.7273, 0.625, 0.7273, 0.6976, 0.7273, 0.875, 0.7273, 0.8024, 0.7273, 0.8024, 0.7273, 0.875, 0.7273, 0.7427, 0.7273, 0.6976, 0.7273, 0.6976, 0.7273, 0.7427, 0.7273, 0.5625, 0.02273, 0.625, 0.02273, 0.625, 0.02273, 0.5625, 0.02273, 0.625, 0.7273, 0.625, 0.7273, 0.625, 0.7273, 0.625, 0.7273, 0.8024, 0.7273, 0.7573, 0.7273, 0.7573, 0.7273, 0.8024, 0.7273, 0.625, 0.0, 0.625, 0.0, 0.625, 0.0, 0.625, 0.0, 0.7427, 0.75, 0.7573, 0.75, 0.7573, 0.75, 0.7427, 0.75, 0.625, 0.75, 0.6976, 0.75, 0.6976, 0.75, 0.625, 0.75, 0.7573, 0.75, 0.8024, 0.75, 0.8024, 0.75, 0.7573, 0.75, 0.5926, 0.75, 0.625, 0.75, 0.625, 0.75, 0.5926, 0.75, 0.625, 0.0, 0.625, 0.0, 0.625, 0.0, 0.625, 0.0, 0.625, 0.75, 0.625, 0.75, 0.625, 0.75, 0.625, 0.75, 0.625, 0.75, 0.625, 0.75, 0.625, 0.75, 0.625, 0.75, 0.625, 0.0, 0.5625, 0.0, 0.5625, 0.0, 0.625, 0.0, 0.8024, 0.75, 0.875, 0.75, 0.875, 0.75, 0.8024, 0.75, 0.6976, 0.75, 0.7427, 0.75, 0.7427, 0.75, 0.6976, 0.75])
me_cube_004.materials.append(mat_material_003)
me_cube_004.update()
me_cube_005 = bpy.data.meshes.new('Cube.005')
me_cube_005.from_pydata([(1.0, 0.04064, 0.3841), (1.0, 0.04064, 0.7404), (1.0, -0.04064, 0.7404), (1.0, -0.04064, 0.3841), (1.041, 0.04064, 0.7404), (1.041, 0.04064, 0.3841), (1.041, -0.04064, 0.3841), (1.041, -0.04064, 0.7404), (1.045, 0.01359, 0.3971), (1.047, 0.02073, 0.6853), (1.045, -0.0215, 0.6787), (1.037, -0.01258, 0.3939), (1.041, 0.02605, 0.5622), (1.041, 2.235e-08, 0.3987), (1.041, -2.235e-08, 0.7258), (1.041, -0.02605, 0.5622), (1.035, 0.0247, 0.5358), (1.041, 0.01303, 0.3987), (1.041, -0.01303, 0.7258), (1.034, -0.01979, 0.5251), (1.041, 0.02605, 0.644), (1.041, -0.01303, 0.3987), (1.041, 0.01303, 0.7258), (1.041, -0.02605, 0.644), (0.9568, 0.02645, 0.5369), (0.9667, 0.01534, 0.3982), (0.9626, 0.01478, 0.3998), (0.9626, -0.01128, 0.7269), (0.9666, -0.01975, 0.6798), (0.9557, -0.01805, 0.5262), (0.9591, -0.01083, 0.395), (0.9626, 0.0278, 0.6451), (0.9626, 0.0278, 0.5634), (0.9626, -0.01128, 0.3998), (0.9626, 0.001749, 0.3998), (0.9626, 0.01478, 0.7269), (0.9626, 0.001749, 0.7269), (0.9626, -0.0243, 0.6451), (0.9626, -0.0243, 0.5634), (0.9626, -0.01128, 0.5634), (0.9626, 0.01478, 0.5634), (0.9626, 0.001749, 0.5634), (0.9626, 0.001749, 0.4816), (0.9626, 0.001749, 0.6451), (0.9689, 0.02248, 0.6864), (0.9626, 0.01478, 0.6451), (0.9626, 0.01478, 0.4816), (0.9626, -0.01128, 0.4816), (0.9626, -0.01128, 0.6451)], [], [(0, 3, 2, 1), (23, 15, 38, 37), (2, 3, 6, 7), (3, 0, 5, 6), (1, 2, 7, 4), (0, 1, 4, 5), (5, 4, 9, 20, 12, 16, 8), (4, 7, 10, 18, 14, 22, 9), (7, 6, 11, 19, 15, 23, 10), (6, 5, 8, 17, 13, 21, 11), (14, 18, 27, 36), (19, 11, 30, 29), (22, 14, 36, 35), (13, 17, 26, 34), (18, 10, 28, 27), (21, 13, 34, 33), (16, 12, 32, 24), (17, 8, 25, 26), (10, 23, 37, 28), (12, 20, 31, 32), (8, 16, 24, 25), (9, 22, 35, 44), (11, 21, 33, 30), (20, 9, 44, 31), (15, 19, 29, 38), (48, 27, 28, 37), (47, 39, 38, 29), (46, 40, 41, 42), (45, 35, 36, 43), (40, 45, 43, 41), (32, 31, 45, 40), (31, 44, 35, 45), (26, 46, 42, 34), (25, 24, 46, 26), (24, 32, 40, 46), (33, 47, 29, 30), (34, 42, 47, 33), (42, 41, 39, 47), (39, 48, 37, 38), (41, 43, 48, 39), (43, 36, 27, 48)])
_uv = me_cube_005.uv_layers.new(name='UVMap')
_uv.uv.foreach_set('vector', [0.3813, 0.6199, 0.3813, 0.6301, 0.6187, 0.6301, 0.6187, 0.6199, 0.5545, 0.6283, 0.5, 0.6283, 0.5, 0.6283, 0.5545, 0.6283, 0.6187, 0.6301, 0.3813, 0.6301, 0.3813, 0.6301, 0.6187, 0.6301, 0.3813, 0.6301, 0.3813, 0.6199, 0.3813, 0.6199, 0.3813, 0.6301, 0.6187, 0.6199, 0.6187, 0.6301, 0.6187, 0.6301, 0.6187, 0.6199, 0.3813, 0.6199, 0.6187, 0.6199, 0.6187, 0.6199, 0.3813, 0.6199, 0.3813, 0.6199, 0.6187, 0.6199, 0.609, 0.6217, 0.5545, 0.6217, 0.5, 0.6217, 0.4455, 0.6217, 0.391, 0.6217, 0.6187, 0.6199, 0.6187, 0.6301, 0.609, 0.6283, 0.609, 0.6266, 0.609, 0.625, 0.609, 0.6234, 0.609, 0.6217, 0.6187, 0.6301, 0.3813, 0.6301, 0.391, 0.6283, 0.4455, 0.6283, 0.5, 0.6283, 0.5545, 0.6283, 0.609, 0.6283, 0.3813, 0.6301, 0.3813, 0.6199, 0.391, 0.6217, 0.391, 0.6234, 0.391, 0.625, 0.391, 0.6266, 0.391, 0.6283, 0.609, 0.625, 0.609, 0.6266, 0.609, 0.6266, 0.609, 0.625, 0.4455, 0.6283, 0.391, 0.6283, 0.391, 0.6283, 0.4455, 0.6283, 0.609, 0.6234, 0.609, 0.625, 0.609, 0.625, 0.609, 0.6234, 0.391, 0.625, 0.391, 0.6234, 0.391, 0.6234, 0.391, 0.625, 0.609, 0.6266, 0.609, 0.6283, 0.609, 0.6283, 0.609, 0.6266, 0.391, 0.6266, 0.391, 0.625, 0.391, 0.625, 0.391, 0.6266, 0.4455, 0.6217, 0.5, 0.6217, 0.5, 0.6217, 0.4455, 0.6217, 0.391, 0.6234, 0.391, 0.6217, 0.391, 0.6217, 0.391, 0.6234, 0.609, 0.6283, 0.5545, 0.6283, 0.5545, 0.6283, 0.609, 0.6283, 0.5, 0.6217, 0.5545, 0.6217, 0.5545, 0.6217, 0.5, 0.6217, 0.391, 0.6217, 0.4455, 0.6217, 0.4455, 0.6217, 0.391, 0.6217, 0.609, 0.6217, 0.609, 0.6234, 0.609, 0.6234, 0.609, 0.6217, 0.391, 0.6283, 0.391, 0.6266, 0.391, 0.6266, 0.391, 0.6283, 0.5545, 0.6217, 0.609, 0.6217, 0.609, 0.6217, 0.5545, 0.6217, 0.5, 0.6283, 0.4455, 0.6283, 0.4455, 0.6283, 0.5, 0.6283, 0.5545, 0.6266, 0.609, 0.6266, 0.609, 0.6283, 0.5545, 0.6283, 0.4455, 0.6266, 0.5, 0.6266, 0.5, 0.6283, 0.4455, 0.6283, 0.4455, 0.6234, 0.5, 0.6234, 0.5, 0.625, 0.4455, 0.625, 0.5545, 0.6234, 0.609, 0.6234, 0.609, 0.625, 0.5545, 0.625, 0.5, 0.6234, 0.5545, 0.6234, 0.5545, 0.625, 0.5, 0.625, 0.5, 0.6217, 0.5545, 0.6217, 0.5545, 0.6234, 0.5, 0.6234, 0.5545, 0.6217, 0.609, 0.6217, 0.609, 0.6234, 0.5545, 0.6234, 0.391, 0.6234, 0.4455, 0.6234, 0.4455, 0.625, 0.391, 0.625, 0.391, 0.6217, 0.4455, 0.6217, 0.4455, 0.6234, 0.391, 0.6234, 0.4455, 0.6217, 0.5, 0.6217, 0.5, 0.6234, 0.4455, 0.6234, 0.391, 0.6266, 0.4455, 0.6266, 0.4455, 0.6283, 0.391, 0.6283, 0.391, 0.625, 0.4455, 0.625, 0.4455, 0.6266, 0.391, 0.6266, 0.4455, 0.625, 0.5, 0.625, 0.5, 0.6266, 0.4455, 0.6266, 0.5, 0.6266, 0.5545, 0.6266, 0.5545, 0.6283, 0.5, 0.6283, 0.5, 0.625, 0.5545, 0.625, 0.5545, 0.6266, 0.5, 0.6266, 0.5545, 0.625, 0.609, 0.625, 0.609, 0.6266, 0.5545, 0.6266])
me_cube_005.materials.append(mat_material_005)
me_cube_005.update()

# ---- objects
ob_cube = bpy.data.objects.new('Cube', me_cube_003)
ob_cube_001 = bpy.data.objects.new('Cube.001', me_cube_004)
ob_cube_002 = bpy.data.objects.new('Cube.002', me_cube_005)

# ---- transforms, parenting, visibility, modifiers, constraints
ob_cube.location = (0.0, 0.0, 1.107)
ob_cube.scale = (1.0, 1.897, 1.0)
ob_cube_001.location = (0.0, 0.0, 1.107)
ob_cube_001.scale = (1.0, 1.897, 1.0)
_m = ob_cube_001.modifiers.new('Solidify', 'SOLIDIFY')
_m.thickness = 0.16
ob_cube_002.location = (0.0, 0.0, 1.107)
ob_cube_002.scale = (1.0, 1.897, 1.0)

# ---- collection membership
col_collection.objects.link(ob_cube)
col_collection.objects.link(ob_cube_001)
col_collection.objects.link(ob_cube_002)

# ---- scene / render settings (as saved in the file)
scene.frame_start = 1; scene.frame_end = 250; scene.frame_set(1)
scene.render.engine = 'BLENDER_EEVEE_NEXT'
scene.cycles.sampling_pattern = 'TABULATED_SOBOL'
scene.view_settings.view_transform = 'Filmic'
bpy.context.view_layer.update()

# ---- added for rendering (the .blend has no active camera and no usable light): camera, sun
cam_auto = bpy.data.cameras.new('AutoCamera')
cam_auto.lens = 50.0
cam_auto.sensor_width = 36.0
cam_auto.clip_end = 1000.0
ob_auto_camera = bpy.data.objects.new('AutoCamera', cam_auto)
scene.collection.objects.link(ob_auto_camera)
ob_auto_camera.location = (4.96724, -5.95642, 5.54382)
ob_auto_camera.rotation_euler = (1.09748, -7.21219e-08, 0.694738)
scene.camera = ob_auto_camera
light_auto_sun = bpy.data.lights.new('AutoSun', 'SUN')
light_auto_sun.energy = 3.0
light_auto_sun.angle = 0.0523599
ob_auto_sun = bpy.data.objects.new('AutoSun', light_auto_sun)
scene.collection.objects.link(ob_auto_sun)
ob_auto_sun.rotation_euler = (0.872665, 0.174533, 0.523599)
bpy.context.view_layer.update()
